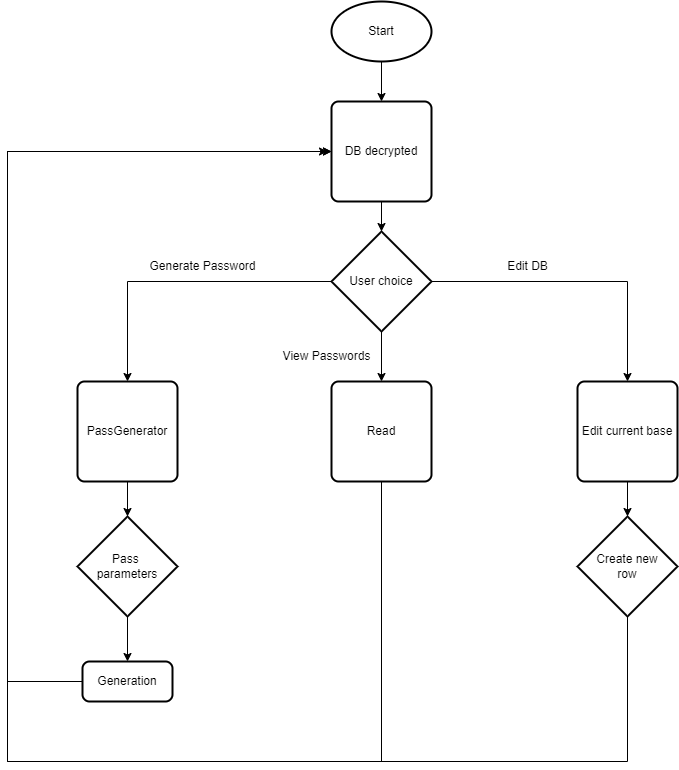

The diagram above was exported from draw.io. Its source (the exported page's mxGraphModel, read from the mxfile embedded in the PNG):
<mxGraphModel dx="1208" dy="633" grid="1" gridSize="10" guides="1" tooltips="1" connect="1" arrows="1" fold="1" page="1" pageScale="1" pageWidth="827" pageHeight="1169" math="0" shadow="0">
  <root>
    <mxCell id="0" />
    <mxCell id="1" parent="0" />
    <mxCell id="b5F9jOJy9pHY4DB0d9C5-4" style="edgeStyle=orthogonalEdgeStyle;rounded=0;orthogonalLoop=1;jettySize=auto;html=1;exitX=0.5;exitY=1;exitDx=0;exitDy=0;exitPerimeter=0;entryX=0.5;entryY=0;entryDx=0;entryDy=0;" edge="1" parent="1" source="b5F9jOJy9pHY4DB0d9C5-1" target="b5F9jOJy9pHY4DB0d9C5-2">
      <mxGeometry relative="1" as="geometry" />
    </mxCell>
    <mxCell id="b5F9jOJy9pHY4DB0d9C5-1" value="Start" style="strokeWidth=2;html=1;shape=mxgraph.flowchart.start_1;whiteSpace=wrap;" vertex="1" parent="1">
      <mxGeometry x="364" y="20" width="100" height="60" as="geometry" />
    </mxCell>
    <mxCell id="b5F9jOJy9pHY4DB0d9C5-5" style="edgeStyle=orthogonalEdgeStyle;rounded=0;orthogonalLoop=1;jettySize=auto;html=1;exitX=0.5;exitY=1;exitDx=0;exitDy=0;entryX=0.5;entryY=0;entryDx=0;entryDy=0;entryPerimeter=0;" edge="1" parent="1" source="b5F9jOJy9pHY4DB0d9C5-2" target="b5F9jOJy9pHY4DB0d9C5-3">
      <mxGeometry relative="1" as="geometry" />
    </mxCell>
    <mxCell id="b5F9jOJy9pHY4DB0d9C5-2" value="DB decrypted" style="rounded=1;whiteSpace=wrap;html=1;absoluteArcSize=1;arcSize=14;strokeWidth=2;" vertex="1" parent="1">
      <mxGeometry x="364" y="120" width="100" height="100" as="geometry" />
    </mxCell>
    <mxCell id="b5F9jOJy9pHY4DB0d9C5-7" style="edgeStyle=orthogonalEdgeStyle;rounded=0;orthogonalLoop=1;jettySize=auto;html=1;" edge="1" parent="1" source="b5F9jOJy9pHY4DB0d9C5-3" target="b5F9jOJy9pHY4DB0d9C5-6">
      <mxGeometry relative="1" as="geometry" />
    </mxCell>
    <mxCell id="b5F9jOJy9pHY4DB0d9C5-10" style="edgeStyle=orthogonalEdgeStyle;rounded=0;orthogonalLoop=1;jettySize=auto;html=1;entryX=0.5;entryY=0;entryDx=0;entryDy=0;" edge="1" parent="1" source="b5F9jOJy9pHY4DB0d9C5-3" target="b5F9jOJy9pHY4DB0d9C5-9">
      <mxGeometry relative="1" as="geometry" />
    </mxCell>
    <mxCell id="b5F9jOJy9pHY4DB0d9C5-13" style="edgeStyle=orthogonalEdgeStyle;rounded=0;orthogonalLoop=1;jettySize=auto;html=1;entryX=0.5;entryY=0;entryDx=0;entryDy=0;" edge="1" parent="1" source="b5F9jOJy9pHY4DB0d9C5-3" target="b5F9jOJy9pHY4DB0d9C5-12">
      <mxGeometry relative="1" as="geometry" />
    </mxCell>
    <mxCell id="b5F9jOJy9pHY4DB0d9C5-3" value="User choice" style="strokeWidth=2;html=1;shape=mxgraph.flowchart.decision;whiteSpace=wrap;" vertex="1" parent="1">
      <mxGeometry x="364" y="250" width="100" height="100" as="geometry" />
    </mxCell>
    <mxCell id="b5F9jOJy9pHY4DB0d9C5-17" style="edgeStyle=orthogonalEdgeStyle;rounded=0;orthogonalLoop=1;jettySize=auto;html=1;exitX=0.5;exitY=1;exitDx=0;exitDy=0;entryX=0.5;entryY=0;entryDx=0;entryDy=0;entryPerimeter=0;" edge="1" parent="1" source="b5F9jOJy9pHY4DB0d9C5-6" target="b5F9jOJy9pHY4DB0d9C5-16">
      <mxGeometry relative="1" as="geometry" />
    </mxCell>
    <mxCell id="b5F9jOJy9pHY4DB0d9C5-6" value="PassGenerator" style="rounded=1;whiteSpace=wrap;html=1;absoluteArcSize=1;arcSize=14;strokeWidth=2;" vertex="1" parent="1">
      <mxGeometry x="110" y="400" width="100" height="100" as="geometry" />
    </mxCell>
    <mxCell id="b5F9jOJy9pHY4DB0d9C5-8" value="Generate Password" style="text;html=1;align=center;verticalAlign=middle;resizable=0;points=[];autosize=1;strokeColor=none;fillColor=none;" vertex="1" parent="1">
      <mxGeometry x="170" y="270" width="130" height="30" as="geometry" />
    </mxCell>
    <mxCell id="b5F9jOJy9pHY4DB0d9C5-21" style="edgeStyle=orthogonalEdgeStyle;rounded=0;orthogonalLoop=1;jettySize=auto;html=1;" edge="1" parent="1" source="b5F9jOJy9pHY4DB0d9C5-9">
      <mxGeometry relative="1" as="geometry">
        <mxPoint x="360" y="170" as="targetPoint" />
        <Array as="points">
          <mxPoint x="414" y="780" />
          <mxPoint x="40" y="780" />
          <mxPoint x="40" y="170" />
        </Array>
      </mxGeometry>
    </mxCell>
    <mxCell id="b5F9jOJy9pHY4DB0d9C5-9" value="Read" style="rounded=1;whiteSpace=wrap;html=1;absoluteArcSize=1;arcSize=14;strokeWidth=2;" vertex="1" parent="1">
      <mxGeometry x="364" y="400" width="100" height="100" as="geometry" />
    </mxCell>
    <mxCell id="b5F9jOJy9pHY4DB0d9C5-11" value="View Passwords" style="text;html=1;align=center;verticalAlign=middle;resizable=0;points=[];autosize=1;strokeColor=none;fillColor=none;" vertex="1" parent="1">
      <mxGeometry x="304" y="360" width="110" height="30" as="geometry" />
    </mxCell>
    <mxCell id="b5F9jOJy9pHY4DB0d9C5-23" style="edgeStyle=orthogonalEdgeStyle;rounded=0;orthogonalLoop=1;jettySize=auto;html=1;entryX=0.5;entryY=0;entryDx=0;entryDy=0;entryPerimeter=0;" edge="1" parent="1" source="b5F9jOJy9pHY4DB0d9C5-12" target="b5F9jOJy9pHY4DB0d9C5-22">
      <mxGeometry relative="1" as="geometry" />
    </mxCell>
    <mxCell id="b5F9jOJy9pHY4DB0d9C5-12" value="Edit current base" style="rounded=1;whiteSpace=wrap;html=1;absoluteArcSize=1;arcSize=14;strokeWidth=2;" vertex="1" parent="1">
      <mxGeometry x="610" y="400" width="100" height="100" as="geometry" />
    </mxCell>
    <mxCell id="b5F9jOJy9pHY4DB0d9C5-14" value="Edit DB" style="text;html=1;align=center;verticalAlign=middle;resizable=0;points=[];autosize=1;strokeColor=none;fillColor=none;" vertex="1" parent="1">
      <mxGeometry x="530" y="270" width="60" height="30" as="geometry" />
    </mxCell>
    <mxCell id="b5F9jOJy9pHY4DB0d9C5-19" style="edgeStyle=orthogonalEdgeStyle;rounded=0;orthogonalLoop=1;jettySize=auto;html=1;" edge="1" parent="1" source="b5F9jOJy9pHY4DB0d9C5-16" target="b5F9jOJy9pHY4DB0d9C5-18">
      <mxGeometry relative="1" as="geometry" />
    </mxCell>
    <mxCell id="b5F9jOJy9pHY4DB0d9C5-16" value="Pass &lt;br&gt;parameters" style="strokeWidth=2;html=1;shape=mxgraph.flowchart.decision;whiteSpace=wrap;" vertex="1" parent="1">
      <mxGeometry x="110" y="535" width="100" height="100" as="geometry" />
    </mxCell>
    <mxCell id="b5F9jOJy9pHY4DB0d9C5-20" style="edgeStyle=orthogonalEdgeStyle;rounded=0;orthogonalLoop=1;jettySize=auto;html=1;" edge="1" parent="1" source="b5F9jOJy9pHY4DB0d9C5-18">
      <mxGeometry relative="1" as="geometry">
        <mxPoint x="364" y="170" as="targetPoint" />
        <Array as="points">
          <mxPoint x="40" y="700" />
          <mxPoint x="40" y="170" />
          <mxPoint x="364" y="170" />
        </Array>
      </mxGeometry>
    </mxCell>
    <mxCell id="b5F9jOJy9pHY4DB0d9C5-18" value="Generation" style="rounded=1;whiteSpace=wrap;html=1;absoluteArcSize=1;arcSize=14;strokeWidth=2;" vertex="1" parent="1">
      <mxGeometry x="115" y="680" width="90" height="40" as="geometry" />
    </mxCell>
    <mxCell id="b5F9jOJy9pHY4DB0d9C5-24" style="edgeStyle=orthogonalEdgeStyle;rounded=0;orthogonalLoop=1;jettySize=auto;html=1;exitX=0.5;exitY=1;exitDx=0;exitDy=0;exitPerimeter=0;entryX=0;entryY=0.5;entryDx=0;entryDy=0;" edge="1" parent="1" source="b5F9jOJy9pHY4DB0d9C5-22" target="b5F9jOJy9pHY4DB0d9C5-2">
      <mxGeometry relative="1" as="geometry">
        <Array as="points">
          <mxPoint x="660" y="780" />
          <mxPoint x="40" y="780" />
          <mxPoint x="40" y="170" />
        </Array>
      </mxGeometry>
    </mxCell>
    <mxCell id="b5F9jOJy9pHY4DB0d9C5-22" value="Create new&lt;br&gt;row" style="strokeWidth=2;html=1;shape=mxgraph.flowchart.decision;whiteSpace=wrap;" vertex="1" parent="1">
      <mxGeometry x="610" y="535" width="100" height="100" as="geometry" />
    </mxCell>
  </root>
</mxGraphModel>